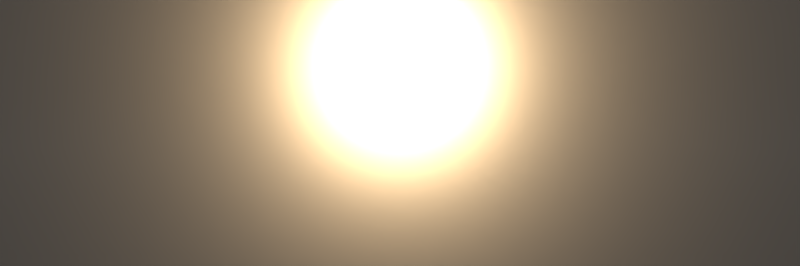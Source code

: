 # Source: env.hdr.blend  (saved by Blender 2.79.7; exported with 4.5.12 LTS)
import bpy
from mathutils import Matrix  # noqa: F401  (used for matrix-valued properties, if any)

bpy.ops.wm.read_factory_settings(use_empty=True)
scene = bpy.context.scene
scene.name = 'Scene'

# ---- collections
col_collection_1 = bpy.data.collections.new('Collection 1'); scene.collection.children.link(col_collection_1)

# ---- materials (node trees are filled in below, after node groups)
mat_material_003 = bpy.data.materials.new('Material.003')
mat_material_003.alpha_threshold = 0.0
mat_material_003.use_transparent_shadow = False
mat_material_003.roughness = 0.5

# ---- material node trees

# ---- world
world_world = bpy.data.worlds.new('World'); scene.world = world_world
world_world.color = (0.05088, 0.05088, 0.05088)
world_world.use_sun_shadow = False
world_world.sun_shadow_jitter_overblur = 0.0

# ---- cameras
cam_camera = bpy.data.cameras.new('Camera')
cam_camera.type = 'ORTHO'
cam_camera.clip_end = 100.0
cam_camera.lens = 35.0
cam_camera.sensor_width = 32.0
cam_camera.sensor_height = 18.0
cam_camera.dof.focus_distance = 0.0
cam_camera.dof.aperture_fstop = 128.0

# ---- lights
light_point_001 = bpy.data.lights.new('Point.001', 'POINT')
light_point_001.color = (1.0, 0.6881, 0.3736)
light_point_001.transmission_factor = 0.0
light_point_001.energy = 300.0
light_point_001.shadow_buffer_clip_start = 0.5
light_point_001.shadow_soft_size = 0.2
light_point_001.shadow_maximum_resolution = 0.006
light_point_001.use_absolute_resolution = True
light_area = bpy.data.lights.new('Area', 'AREA')
light_area.color = (0.7039, 0.8854, 1.0)
light_area.transmission_factor = 0.0
light_area.energy = 0.07854
light_area.shadow_buffer_clip_start = 0.5
light_area.shadow_soft_size = 8.0
light_area.shadow_maximum_resolution = 0.006
light_area.use_absolute_resolution = True
light_area.shape = 'RECTANGLE'
light_area.size = 8.0
light_area.size_y = 0.1
light_point = bpy.data.lights.new('Point', 'AREA')
light_point.color = (1.0, 0.6881, 0.3736)
light_point.transmission_factor = 0.0
light_point.energy = 0.1571
light_point.shadow_buffer_clip_start = 0.5
light_point.shadow_soft_size = 0.2
light_point.shadow_maximum_resolution = 0.006
light_point.use_absolute_resolution = True
light_point.shape = 'RECTANGLE'
light_point.size = 0.2
light_point.size_y = 0.01

# ---- meshes
me_plane = bpy.data.meshes.new('Plane')
me_plane.from_pydata([(-1.0, -1.0, 0.0), (1.0, -1.0, 0.0), (-1.0, 1.0, 0.0), (1.0, 1.0, 0.0), (-1.0, -0.1, 0.0), (1.0, -0.1, 0.0), (-1.0, -0.2204, 0.0), (1.0, -0.2204, 0.0)], [], [(4, 5, 3, 2), (6, 7, 5, 4), (0, 1, 7, 6)])
_ca = me_plane.color_attributes.new('Col', 'BYTE_COLOR', 'CORNER')
_ca.data.foreach_set('color', [1.0, 1.0, 1.0, 1.0, 1.0, 1.0, 1.0, 1.0, 0.04374, 0.2462, 0.7454, 1.0, 0.03955, 0.2502, 0.7529, 1.0, 0.0003035, 0.0003035, 0.0003035, 1.0, 0.0, 0.0, 0.0, 1.0, 1.0, 1.0, 1.0, 1.0, 1.0, 1.0, 1.0, 1.0, 0.0, 0.0, 0.0, 1.0, 0.0003035, 0.0003035, 0.0003035, 1.0, 0.0, 0.0, 0.0, 1.0, 0.0003035, 0.0003035, 0.0003035, 1.0])
me_plane.materials.append(mat_material_003)
me_plane.use_remesh_preserve_volume = False
me_plane.use_remesh_preserve_attributes = False
me_plane.use_mirror_vertex_groups = False
me_plane.update()

# ---- objects
ob_point_001 = bpy.data.objects.new('Point.001', light_point_001)
ob_area = bpy.data.objects.new('Area', light_area)
ob_point = bpy.data.objects.new('Point', light_point)
ob_plane = bpy.data.objects.new('Plane', me_plane)
ob_camera = bpy.data.objects.new('Camera', cam_camera)

# ---- transforms, parenting, visibility, modifiers, constraints
ob_point_001.location = (0.0, 0.5, 0.14)
ob_point_001.scale = (1.0, 0.1, 1.0)
ob_point_001.lineart.crease_threshold = 0.0
ob_area.location = (0.0, -0.1, 0.4)
ob_area.lineart.crease_threshold = 0.0
ob_point.location = (0.0, 0.5, 0.04)
ob_point.scale = (1.0, 0.1, 1.0)
ob_point.lineart.crease_threshold = 0.0
ob_plane.location = (0.0, 0.0, 0.0)
ob_plane.scale = (3.9, 1.0, 1.0)
ob_plane.lineart.crease_threshold = 0.0
ob_camera.location = (0.0, 0.0, 3.0)
ob_camera.lock_rotations_4d = False
ob_camera.empty_display_type = 'ARROWS'
ob_camera.color = (0.0, 0.0, 0.0, 0.0)
ob_camera.display_type = 'WIRE'
ob_camera.lineart.crease_threshold = 0.0

# ---- collection membership
col_collection_1.objects.link(ob_point_001)
col_collection_1.objects.link(ob_area)
col_collection_1.objects.link(ob_point)
col_collection_1.objects.link(ob_plane)
col_collection_1.objects.link(ob_camera)

# ---- scene / render settings (as saved in the file)
scene.camera = ob_camera
scene.frame_start = 1; scene.frame_end = 250; scene.frame_set(1)
scene.render.engine = 'BLENDER_EEVEE_NEXT'
scene.render.image_settings.file_format = 'HDR'
scene.render.image_settings.color_depth = '32'
scene.render.resolution_x = 1024
scene.render.resolution_y = 341
scene.render.resolution_percentage = 50
scene.render.dither_intensity = 0.0
scene.cycles.use_denoising = False
scene.cycles.samples = 128
scene.cycles.sampling_pattern = 'TABULATED_SOBOL'
scene.cycles.use_adaptive_sampling = False
scene.cycles.use_light_tree = False
scene.view_settings.view_transform = 'Standard'
bpy.context.view_layer.update()
